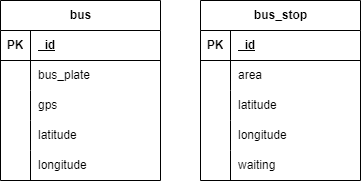

The diagram above was exported from draw.io. Its source (the exported page's mxGraphModel, read from the mxfile embedded in the PNG):
<mxGraphModel dx="1050" dy="573" grid="1" gridSize="10" guides="1" tooltips="1" connect="1" arrows="1" fold="1" page="1" pageScale="1" pageWidth="827" pageHeight="1169" math="0" shadow="0">
  <root>
    <mxCell id="0" />
    <mxCell id="1" parent="0" />
    <mxCell id="kFZq_NZgmFgtazUkVcof-1" value="bus" style="shape=table;startSize=30;container=1;collapsible=1;childLayout=tableLayout;fixedRows=1;rowLines=0;fontStyle=1;align=center;resizeLast=1;html=1;" vertex="1" parent="1">
      <mxGeometry x="160" y="240" width="160" height="180" as="geometry" />
    </mxCell>
    <mxCell id="kFZq_NZgmFgtazUkVcof-2" value="" style="shape=tableRow;horizontal=0;startSize=0;swimlaneHead=0;swimlaneBody=0;fillColor=none;collapsible=0;dropTarget=0;points=[[0,0.5],[1,0.5]];portConstraint=eastwest;top=0;left=0;right=0;bottom=1;" vertex="1" parent="kFZq_NZgmFgtazUkVcof-1">
      <mxGeometry y="30" width="160" height="30" as="geometry" />
    </mxCell>
    <mxCell id="kFZq_NZgmFgtazUkVcof-3" value="PK" style="shape=partialRectangle;connectable=0;fillColor=none;top=0;left=0;bottom=0;right=0;fontStyle=1;overflow=hidden;whiteSpace=wrap;html=1;" vertex="1" parent="kFZq_NZgmFgtazUkVcof-2">
      <mxGeometry width="30" height="30" as="geometry">
        <mxRectangle width="30" height="30" as="alternateBounds" />
      </mxGeometry>
    </mxCell>
    <mxCell id="kFZq_NZgmFgtazUkVcof-4" value="_id" style="shape=partialRectangle;connectable=0;fillColor=none;top=0;left=0;bottom=0;right=0;align=left;spacingLeft=6;fontStyle=5;overflow=hidden;whiteSpace=wrap;html=1;" vertex="1" parent="kFZq_NZgmFgtazUkVcof-2">
      <mxGeometry x="30" width="130" height="30" as="geometry">
        <mxRectangle width="130" height="30" as="alternateBounds" />
      </mxGeometry>
    </mxCell>
    <mxCell id="kFZq_NZgmFgtazUkVcof-5" value="" style="shape=tableRow;horizontal=0;startSize=0;swimlaneHead=0;swimlaneBody=0;fillColor=none;collapsible=0;dropTarget=0;points=[[0,0.5],[1,0.5]];portConstraint=eastwest;top=0;left=0;right=0;bottom=0;" vertex="1" parent="kFZq_NZgmFgtazUkVcof-1">
      <mxGeometry y="60" width="160" height="30" as="geometry" />
    </mxCell>
    <mxCell id="kFZq_NZgmFgtazUkVcof-6" value="" style="shape=partialRectangle;connectable=0;fillColor=none;top=0;left=0;bottom=0;right=0;editable=1;overflow=hidden;whiteSpace=wrap;html=1;" vertex="1" parent="kFZq_NZgmFgtazUkVcof-5">
      <mxGeometry width="30" height="30" as="geometry">
        <mxRectangle width="30" height="30" as="alternateBounds" />
      </mxGeometry>
    </mxCell>
    <mxCell id="kFZq_NZgmFgtazUkVcof-7" value="bus_plate" style="shape=partialRectangle;connectable=0;fillColor=none;top=0;left=0;bottom=0;right=0;align=left;spacingLeft=6;overflow=hidden;whiteSpace=wrap;html=1;" vertex="1" parent="kFZq_NZgmFgtazUkVcof-5">
      <mxGeometry x="30" width="130" height="30" as="geometry">
        <mxRectangle width="130" height="30" as="alternateBounds" />
      </mxGeometry>
    </mxCell>
    <mxCell id="kFZq_NZgmFgtazUkVcof-8" value="" style="shape=tableRow;horizontal=0;startSize=0;swimlaneHead=0;swimlaneBody=0;fillColor=none;collapsible=0;dropTarget=0;points=[[0,0.5],[1,0.5]];portConstraint=eastwest;top=0;left=0;right=0;bottom=0;" vertex="1" parent="kFZq_NZgmFgtazUkVcof-1">
      <mxGeometry y="90" width="160" height="30" as="geometry" />
    </mxCell>
    <mxCell id="kFZq_NZgmFgtazUkVcof-9" value="" style="shape=partialRectangle;connectable=0;fillColor=none;top=0;left=0;bottom=0;right=0;editable=1;overflow=hidden;whiteSpace=wrap;html=1;" vertex="1" parent="kFZq_NZgmFgtazUkVcof-8">
      <mxGeometry width="30" height="30" as="geometry">
        <mxRectangle width="30" height="30" as="alternateBounds" />
      </mxGeometry>
    </mxCell>
    <mxCell id="kFZq_NZgmFgtazUkVcof-10" value="gps" style="shape=partialRectangle;connectable=0;fillColor=none;top=0;left=0;bottom=0;right=0;align=left;spacingLeft=6;overflow=hidden;whiteSpace=wrap;html=1;" vertex="1" parent="kFZq_NZgmFgtazUkVcof-8">
      <mxGeometry x="30" width="130" height="30" as="geometry">
        <mxRectangle width="130" height="30" as="alternateBounds" />
      </mxGeometry>
    </mxCell>
    <mxCell id="kFZq_NZgmFgtazUkVcof-11" value="" style="shape=tableRow;horizontal=0;startSize=0;swimlaneHead=0;swimlaneBody=0;fillColor=none;collapsible=0;dropTarget=0;points=[[0,0.5],[1,0.5]];portConstraint=eastwest;top=0;left=0;right=0;bottom=0;" vertex="1" parent="kFZq_NZgmFgtazUkVcof-1">
      <mxGeometry y="120" width="160" height="30" as="geometry" />
    </mxCell>
    <mxCell id="kFZq_NZgmFgtazUkVcof-12" value="" style="shape=partialRectangle;connectable=0;fillColor=none;top=0;left=0;bottom=0;right=0;editable=1;overflow=hidden;whiteSpace=wrap;html=1;" vertex="1" parent="kFZq_NZgmFgtazUkVcof-11">
      <mxGeometry width="30" height="30" as="geometry">
        <mxRectangle width="30" height="30" as="alternateBounds" />
      </mxGeometry>
    </mxCell>
    <mxCell id="kFZq_NZgmFgtazUkVcof-13" value="latitude" style="shape=partialRectangle;connectable=0;fillColor=none;top=0;left=0;bottom=0;right=0;align=left;spacingLeft=6;overflow=hidden;whiteSpace=wrap;html=1;" vertex="1" parent="kFZq_NZgmFgtazUkVcof-11">
      <mxGeometry x="30" width="130" height="30" as="geometry">
        <mxRectangle width="130" height="30" as="alternateBounds" />
      </mxGeometry>
    </mxCell>
    <mxCell id="kFZq_NZgmFgtazUkVcof-14" value="" style="shape=tableRow;horizontal=0;startSize=0;swimlaneHead=0;swimlaneBody=0;fillColor=none;collapsible=0;dropTarget=0;points=[[0,0.5],[1,0.5]];portConstraint=eastwest;top=0;left=0;right=0;bottom=0;" vertex="1" parent="kFZq_NZgmFgtazUkVcof-1">
      <mxGeometry y="150" width="160" height="30" as="geometry" />
    </mxCell>
    <mxCell id="kFZq_NZgmFgtazUkVcof-15" value="" style="shape=partialRectangle;connectable=0;fillColor=none;top=0;left=0;bottom=0;right=0;editable=1;overflow=hidden;whiteSpace=wrap;html=1;" vertex="1" parent="kFZq_NZgmFgtazUkVcof-14">
      <mxGeometry width="30" height="30" as="geometry">
        <mxRectangle width="30" height="30" as="alternateBounds" />
      </mxGeometry>
    </mxCell>
    <mxCell id="kFZq_NZgmFgtazUkVcof-16" value="longitude" style="shape=partialRectangle;connectable=0;fillColor=none;top=0;left=0;bottom=0;right=0;align=left;spacingLeft=6;overflow=hidden;whiteSpace=wrap;html=1;" vertex="1" parent="kFZq_NZgmFgtazUkVcof-14">
      <mxGeometry x="30" width="130" height="30" as="geometry">
        <mxRectangle width="130" height="30" as="alternateBounds" />
      </mxGeometry>
    </mxCell>
    <mxCell id="kFZq_NZgmFgtazUkVcof-17" value="bus_stop" style="shape=table;startSize=30;container=1;collapsible=1;childLayout=tableLayout;fixedRows=1;rowLines=0;fontStyle=1;align=center;resizeLast=1;html=1;" vertex="1" parent="1">
      <mxGeometry x="360" y="240" width="160" height="180" as="geometry" />
    </mxCell>
    <mxCell id="kFZq_NZgmFgtazUkVcof-18" value="" style="shape=tableRow;horizontal=0;startSize=0;swimlaneHead=0;swimlaneBody=0;fillColor=none;collapsible=0;dropTarget=0;points=[[0,0.5],[1,0.5]];portConstraint=eastwest;top=0;left=0;right=0;bottom=1;" vertex="1" parent="kFZq_NZgmFgtazUkVcof-17">
      <mxGeometry y="30" width="160" height="30" as="geometry" />
    </mxCell>
    <mxCell id="kFZq_NZgmFgtazUkVcof-19" value="PK" style="shape=partialRectangle;connectable=0;fillColor=none;top=0;left=0;bottom=0;right=0;fontStyle=1;overflow=hidden;whiteSpace=wrap;html=1;" vertex="1" parent="kFZq_NZgmFgtazUkVcof-18">
      <mxGeometry width="30" height="30" as="geometry">
        <mxRectangle width="30" height="30" as="alternateBounds" />
      </mxGeometry>
    </mxCell>
    <mxCell id="kFZq_NZgmFgtazUkVcof-20" value="_id" style="shape=partialRectangle;connectable=0;fillColor=none;top=0;left=0;bottom=0;right=0;align=left;spacingLeft=6;fontStyle=5;overflow=hidden;whiteSpace=wrap;html=1;" vertex="1" parent="kFZq_NZgmFgtazUkVcof-18">
      <mxGeometry x="30" width="130" height="30" as="geometry">
        <mxRectangle width="130" height="30" as="alternateBounds" />
      </mxGeometry>
    </mxCell>
    <mxCell id="kFZq_NZgmFgtazUkVcof-21" value="" style="shape=tableRow;horizontal=0;startSize=0;swimlaneHead=0;swimlaneBody=0;fillColor=none;collapsible=0;dropTarget=0;points=[[0,0.5],[1,0.5]];portConstraint=eastwest;top=0;left=0;right=0;bottom=0;" vertex="1" parent="kFZq_NZgmFgtazUkVcof-17">
      <mxGeometry y="60" width="160" height="30" as="geometry" />
    </mxCell>
    <mxCell id="kFZq_NZgmFgtazUkVcof-22" value="" style="shape=partialRectangle;connectable=0;fillColor=none;top=0;left=0;bottom=0;right=0;editable=1;overflow=hidden;whiteSpace=wrap;html=1;" vertex="1" parent="kFZq_NZgmFgtazUkVcof-21">
      <mxGeometry width="30" height="30" as="geometry">
        <mxRectangle width="30" height="30" as="alternateBounds" />
      </mxGeometry>
    </mxCell>
    <mxCell id="kFZq_NZgmFgtazUkVcof-23" value="area" style="shape=partialRectangle;connectable=0;fillColor=none;top=0;left=0;bottom=0;right=0;align=left;spacingLeft=6;overflow=hidden;whiteSpace=wrap;html=1;" vertex="1" parent="kFZq_NZgmFgtazUkVcof-21">
      <mxGeometry x="30" width="130" height="30" as="geometry">
        <mxRectangle width="130" height="30" as="alternateBounds" />
      </mxGeometry>
    </mxCell>
    <mxCell id="kFZq_NZgmFgtazUkVcof-24" value="" style="shape=tableRow;horizontal=0;startSize=0;swimlaneHead=0;swimlaneBody=0;fillColor=none;collapsible=0;dropTarget=0;points=[[0,0.5],[1,0.5]];portConstraint=eastwest;top=0;left=0;right=0;bottom=0;" vertex="1" parent="kFZq_NZgmFgtazUkVcof-17">
      <mxGeometry y="90" width="160" height="30" as="geometry" />
    </mxCell>
    <mxCell id="kFZq_NZgmFgtazUkVcof-25" value="" style="shape=partialRectangle;connectable=0;fillColor=none;top=0;left=0;bottom=0;right=0;editable=1;overflow=hidden;whiteSpace=wrap;html=1;" vertex="1" parent="kFZq_NZgmFgtazUkVcof-24">
      <mxGeometry width="30" height="30" as="geometry">
        <mxRectangle width="30" height="30" as="alternateBounds" />
      </mxGeometry>
    </mxCell>
    <mxCell id="kFZq_NZgmFgtazUkVcof-26" value="latitude" style="shape=partialRectangle;connectable=0;fillColor=none;top=0;left=0;bottom=0;right=0;align=left;spacingLeft=6;overflow=hidden;whiteSpace=wrap;html=1;" vertex="1" parent="kFZq_NZgmFgtazUkVcof-24">
      <mxGeometry x="30" width="130" height="30" as="geometry">
        <mxRectangle width="130" height="30" as="alternateBounds" />
      </mxGeometry>
    </mxCell>
    <mxCell id="kFZq_NZgmFgtazUkVcof-27" value="" style="shape=tableRow;horizontal=0;startSize=0;swimlaneHead=0;swimlaneBody=0;fillColor=none;collapsible=0;dropTarget=0;points=[[0,0.5],[1,0.5]];portConstraint=eastwest;top=0;left=0;right=0;bottom=0;" vertex="1" parent="kFZq_NZgmFgtazUkVcof-17">
      <mxGeometry y="120" width="160" height="30" as="geometry" />
    </mxCell>
    <mxCell id="kFZq_NZgmFgtazUkVcof-28" value="" style="shape=partialRectangle;connectable=0;fillColor=none;top=0;left=0;bottom=0;right=0;editable=1;overflow=hidden;whiteSpace=wrap;html=1;" vertex="1" parent="kFZq_NZgmFgtazUkVcof-27">
      <mxGeometry width="30" height="30" as="geometry">
        <mxRectangle width="30" height="30" as="alternateBounds" />
      </mxGeometry>
    </mxCell>
    <mxCell id="kFZq_NZgmFgtazUkVcof-29" value="longitude" style="shape=partialRectangle;connectable=0;fillColor=none;top=0;left=0;bottom=0;right=0;align=left;spacingLeft=6;overflow=hidden;whiteSpace=wrap;html=1;" vertex="1" parent="kFZq_NZgmFgtazUkVcof-27">
      <mxGeometry x="30" width="130" height="30" as="geometry">
        <mxRectangle width="130" height="30" as="alternateBounds" />
      </mxGeometry>
    </mxCell>
    <mxCell id="kFZq_NZgmFgtazUkVcof-30" value="" style="shape=tableRow;horizontal=0;startSize=0;swimlaneHead=0;swimlaneBody=0;fillColor=none;collapsible=0;dropTarget=0;points=[[0,0.5],[1,0.5]];portConstraint=eastwest;top=0;left=0;right=0;bottom=0;" vertex="1" parent="kFZq_NZgmFgtazUkVcof-17">
      <mxGeometry y="150" width="160" height="30" as="geometry" />
    </mxCell>
    <mxCell id="kFZq_NZgmFgtazUkVcof-31" value="" style="shape=partialRectangle;connectable=0;fillColor=none;top=0;left=0;bottom=0;right=0;editable=1;overflow=hidden;whiteSpace=wrap;html=1;" vertex="1" parent="kFZq_NZgmFgtazUkVcof-30">
      <mxGeometry width="30" height="30" as="geometry">
        <mxRectangle width="30" height="30" as="alternateBounds" />
      </mxGeometry>
    </mxCell>
    <mxCell id="kFZq_NZgmFgtazUkVcof-32" value="waiting" style="shape=partialRectangle;connectable=0;fillColor=none;top=0;left=0;bottom=0;right=0;align=left;spacingLeft=6;overflow=hidden;whiteSpace=wrap;html=1;" vertex="1" parent="kFZq_NZgmFgtazUkVcof-30">
      <mxGeometry x="30" width="130" height="30" as="geometry">
        <mxRectangle width="130" height="30" as="alternateBounds" />
      </mxGeometry>
    </mxCell>
  </root>
</mxGraphModel>